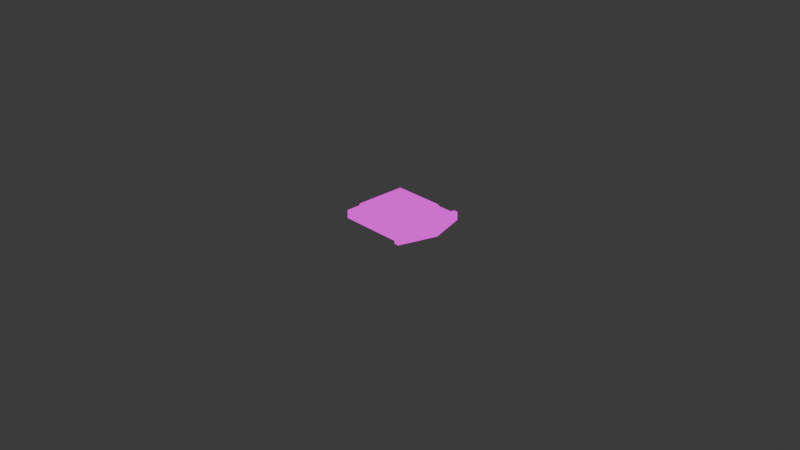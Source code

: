 # Source: enemy_spawner.blend  (saved by Blender 4.4.30; exported with 4.5.12 LTS)
import bpy
from mathutils import Matrix  # noqa: F401  (used for matrix-valued properties, if any)

bpy.ops.wm.read_factory_settings(use_empty=True)
scene = bpy.context.scene
scene.name = 'Scene'

# ---- collections
col_collection = bpy.data.collections.new('Collection'); scene.collection.children.link(col_collection)

# ---- images (referenced by path relative to the original .blend; pixels are not part of the script)
import os
ASSET_DIR = os.environ.get("B2B_ASSET_DIR", "")  # directory of the original .blend (textures are referenced by path, not embedded)
HERE = os.path.dirname(os.path.abspath(__file__))  # packed textures are extracted next to this script under _unpacked/

def load_image(name, relpath, width, height, colorspace="sRGB"):
    """Load a texture the original file referenced (path relative to the .blend, or extracted next to this script)."""
    p = next((c for c in (os.path.join(HERE, relpath), os.path.join(ASSET_DIR, relpath)) if relpath and os.path.exists(c)), "")
    if p:
        img = bpy.data.images.load(p, check_existing=True)
        img.name = name
    else:  # same state as the original file: an image datablock whose file is absent (Cycles renders it pink)
        img = bpy.data.images.new(name, width, height)
        img.source = "FILE"
        img.filepath = "//" + (relpath or name)
    img.colorspace_settings.name = colorspace
    return img
img_enemy_spawner_tga = load_image('enemy_spawner.tga', 'enemy_spawner.tga', 1024, 1024, 'sRGB')

# ---- materials (node trees are filled in below, after node groups)
mat_material = bpy.data.materials.new('Material')

# ---- material node trees
mat_material.use_nodes = True; mat_material.node_tree.nodes.clear()
_N = mat_material.node_tree.nodes; _L = mat_material.node_tree.links
n0 = _N.new('ShaderNodeOutputMaterial'); n0.name = 'Material Output'; n0.location = (300, 300)
n1 = _N.new('ShaderNodeTexImage'); n1.name = 'Image Texture'; n1.location = (-373, 262)
n1.image = img_enemy_spawner_tga
_L.new(n1.outputs[0], n0.inputs[0])
n0.is_active_output = True

# ---- world
world_world = bpy.data.worlds.new('World'); scene.world = world_world
world_world.use_nodes = True; world_world.node_tree.nodes.clear()
_N = world_world.node_tree.nodes; _L = world_world.node_tree.links
n0 = _N.new('ShaderNodeOutputWorld'); n0.name = 'World Output'; n0.location = (300, 300)
n1 = _N.new('ShaderNodeBackground'); n1.name = 'Background'; n1.location = (10, 300)
n1.inputs[0].default_value = (0.05088, 0.05088, 0.05088, 1.0)
_L.new(n1.outputs[0], n0.inputs[0])
n0.is_active_output = True
world_world.color = (0.05088, 0.05088, 0.05088)
world_world.sun_shadow_jitter_overblur = 0.0

# ---- cameras
cam_camera = bpy.data.cameras.new('Camera')
cam_camera.clip_end = 100.0
cam_camera.ortho_scale = 7.314

# ---- lights
light_light = bpy.data.lights.new('Light', 'POINT')
light_light.energy = 1000.0
light_light.shadow_soft_size = 0.1

# ---- meshes
me_cube_001 = bpy.data.meshes.new('Cube.001')
me_cube_001.from_pydata([(0.425, -0.425, 0.1037), (0.425, -0.425, -1.49e-08), (-0.425, -0.425, 0.1037), (-0.425, -0.425, -1.49e-08), (-0.425, 0.0, -1.49e-08), (0.425, 0.0, 0.1037), (-0.425, 0.0, 0.1037), (0.425, 0.0, -1.49e-08), (0.363, -0.363, 0.1037), (-0.363, -0.363, 0.1037), (0.363, 0.0, 0.1037), (-0.363, 0.0, 0.1037), (0.3166, -0.3166, 0.1939), (-0.3166, -0.3166, 0.1939), (0.3166, -8.612e-15, 0.1939), (-0.3166, 8.612e-15, 0.1939), (0.425, -0.4715, 0.1037), (0.5881, 0.0, 0.1037), (0.4648, 0.0, 0.1037), (0.6279, 0.0, 0.1037), (0.6279, 0.0, -1.49e-08), (0.425, -0.4715, -1.49e-08), (0.4865, -0.4715, 0.1037), (0.4865, -0.4715, -1.49e-08), (0.4648, -0.2864, 0.1037), (0.5022, -0.2864, 0.1037), (0.4648, -0.2864, 0.06602), (0.5022, -0.2864, 0.06602), (0.4648, 0.0, 0.06602), (0.5881, 0.0, 0.06602), (0.425, 0.425, 0.1037), (0.425, 0.425, -1.49e-08), (-0.425, 0.425, 0.1037), (-0.425, 0.425, -1.49e-08), (0.363, 0.363, 0.1037), (-0.363, 0.363, 0.1037), (0.3166, 0.3166, 0.1939), (-0.3166, 0.3166, 0.1939), (0.425, 0.4715, 0.1037), (0.425, 0.4715, -1.49e-08), (0.4865, 0.4715, 0.1037), (0.4865, 0.4715, -1.49e-08), (0.4648, 0.2864, 0.1037), (0.5022, 0.2864, 0.1037), (0.4648, 0.2864, 0.06602), (0.5022, 0.2864, 0.06602), (0.3166, -0.3166, 0.1939), (-0.3166, -0.3166, 0.1939), (0.3166, -8.612e-15, 0.1939), (-0.3166, 8.612e-15, 0.1939), (0.3166, 0.3166, 0.1939), (-0.3166, 0.3166, 0.1939)], [], [(6, 2, 9, 11), (1, 0, 2, 3), (4, 7, 1, 3), (3, 2, 6, 4), (0, 5, 10, 8), (2, 0, 8, 9), (15, 13, 47, 49), (8, 10, 14, 12), (11, 9, 13, 15), (9, 8, 12, 13), (0, 1, 21, 16), (19, 22, 23, 20), (16, 21, 23, 22), (22, 19, 17, 25), (18, 24, 26, 28), (28, 26, 27, 29), (25, 17, 29, 27), (24, 25, 27, 26), (5, 0, 24, 18), (24, 0, 22, 25), (22, 0, 16), (1, 23, 21), (20, 23, 1, 7), (6, 11, 35, 32), (31, 33, 32, 30), (4, 33, 31, 7), (33, 4, 6, 32), (30, 34, 10, 5), (32, 35, 34, 30), (37, 15, 49, 51), (34, 36, 14, 10), (11, 15, 37, 35), (35, 37, 36, 34), (30, 38, 39, 31), (19, 20, 41, 40), (38, 40, 41, 39), (40, 43, 17, 19), (18, 28, 44, 42), (28, 29, 45, 44), (43, 45, 29, 17), (42, 44, 45, 43), (5, 18, 42, 30), (42, 43, 40, 30), (40, 38, 30), (31, 39, 41), (20, 7, 31, 41), (47, 46, 48, 49), (51, 49, 48, 50), (13, 12, 46, 47), (36, 37, 51, 50), (14, 36, 50, 48), (12, 14, 48, 46)])
_uv = me_cube_001.uv_layers.new(name='UVMap')
_uv.uv.foreach_set('vector', [0.007992, 0.5093, 0.007992, 0.07126, 0.1014, 0.174, 0.1014, 0.5093, 0.9594, 0.9312, 0.9594, 0.9312, 0.9316, 0.9312, 0.9316, 0.9312, 0.9316, 0.9173, 0.9594, 0.9173, 0.9594, 0.9312, 0.9316, 0.9312, 0.9316, 0.9312, 0.9316, 0.9312, 0.9316, 0.9173, 0.9316, 0.9173, 0.8041, 0.07126, 0.8041, 0.5093, 0.7107, 0.5093, 0.7107, 0.174, 0.007992, 0.07126, 0.8041, 0.07126, 0.7107, 0.174, 0.1014, 0.174, 0.2035, 0.5093, 0.2035, 0.2864, 0.2035, 0.2864, 0.2035, 0.5093, 0.7107, 0.174, 0.7107, 0.5093, 0.6086, 0.5093, 0.6086, 0.2864, 0.1014, 0.5093, 0.1014, 0.174, 0.2035, 0.2864, 0.2035, 0.5093, 0.1014, 0.174, 0.7107, 0.174, 0.6086, 0.2864, 0.2035, 0.2864, 0.08638, 1.0, 4.528e-08, 1.0, 4.651e-08, 0.9613, 0.08638, 0.9613, 0.9561, 0.5102, 0.8688, 0.1621, 0.8959, 0.1181, 0.9984, 0.5103, 0.8309, 0.1376, 0.8572, 0.09676, 0.8959, 0.1181, 0.8688, 0.1621, 0.8688, 0.1621, 0.9561, 0.5102, 0.9271, 0.5104, 0.8724, 0.3147, 0.8285, 0.5113, 0.8276, 0.3142, 0.8433, 0.3449, 0.8484, 0.5112, 0.9875, 0.1675, 0.9875, 0.3274, 0.9667, 0.3274, 0.9187, 0.1675, 0.8724, 0.3147, 0.9271, 0.5104, 0.9027, 0.5106, 0.8616, 0.3461, 0.8276, 0.3142, 0.8724, 0.3147, 0.8616, 0.3461, 0.8433, 0.3449, 0.8122, 0.5114, 0.8136, 0.1764, 0.8276, 0.3142, 0.8285, 0.5113, 0.8276, 0.3142, 0.8136, 0.1764, 0.8688, 0.1621, 0.8724, 0.3147, 0.8688, 0.1621, 0.8136, 0.1764, 0.8309, 0.1376, 0.9594, 0.9312, 0.9614, 0.9327, 0.9594, 0.9327, 0.966, 0.9173, 0.9614, 0.9327, 0.9594, 0.9312, 0.9594, 0.9173, 0.007992, 0.5093, 0.1014, 0.5093, 0.1014, 0.8446, 0.007992, 0.9474, 0.9594, 0.9034, 0.9316, 0.9034, 0.9316, 0.9034, 0.9594, 0.9034, 0.9316, 0.9173, 0.9316, 0.9034, 0.9594, 0.9034, 0.9594, 0.9173, 0.9316, 0.9034, 0.9316, 0.9173, 0.9316, 0.9173, 0.9316, 0.9034, 0.8041, 0.9474, 0.7107, 0.8446, 0.7107, 0.5093, 0.8041, 0.5093, 0.007992, 0.9474, 0.1014, 0.8446, 0.7107, 0.8446, 0.8041, 0.9474, 0.2035, 0.7323, 0.2035, 0.5093, 0.2035, 0.5093, 0.2035, 0.7323, 0.7107, 0.8446, 0.6086, 0.7323, 0.6086, 0.5093, 0.7107, 0.5093, 0.1014, 0.5093, 0.2035, 0.5093, 0.2035, 0.7323, 0.1014, 0.8446, 0.1014, 0.8446, 0.2035, 0.7323, 0.6086, 0.7323, 0.7107, 0.8446, 0.08638, -3.776e-09, 0.08638, 0.03871, 6.185e-09, 0.03871, 1.567e-09, -6.851e-17, 0.9561, 0.5102, 0.9984, 0.5103, 0.9009, 0.9026, 0.8732, 0.8594, 0.8357, 0.8844, 0.8732, 0.8594, 0.9009, 0.9026, 0.8625, 0.9244, 0.8732, 0.8594, 0.8749, 0.7068, 0.9271, 0.5104, 0.9561, 0.5102, 0.8285, 0.5113, 0.8484, 0.5112, 0.8454, 0.677, 0.8302, 0.7079, 0.9875, 0.1675, 0.9187, 0.1675, 0.9667, 0.007705, 0.9875, 0.007705, 0.8749, 0.7068, 0.8637, 0.6756, 0.9027, 0.5106, 0.9271, 0.5104, 0.8302, 0.7079, 0.8454, 0.677, 0.8637, 0.6756, 0.8749, 0.7068, 0.8122, 0.5114, 0.8285, 0.5113, 0.8302, 0.7079, 0.8178, 0.8458, 0.8302, 0.7079, 0.8749, 0.7068, 0.8732, 0.8594, 0.8178, 0.8458, 0.8732, 0.8594, 0.8357, 0.8844, 0.8178, 0.8458, 0.9594, 0.9034, 0.9594, 0.9018, 0.9614, 0.9018, 0.966, 0.9173, 0.9594, 0.9173, 0.9594, 0.9034, 0.9614, 0.9018, 0.2035, 0.2864, 0.6086, 0.2864, 0.6086, 0.5093, 0.2035, 0.5093, 0.2035, 0.7323, 0.2035, 0.5093, 0.6086, 0.5093, 0.6086, 0.7323, 0.2035, 0.2864, 0.6086, 0.2864, 0.6086, 0.2864, 0.2035, 0.2864, 0.6086, 0.7323, 0.2035, 0.7323, 0.2035, 0.7323, 0.6086, 0.7323, 0.6086, 0.5093, 0.6086, 0.7323, 0.6086, 0.7323, 0.6086, 0.5093, 0.6086, 0.2864, 0.6086, 0.5093, 0.6086, 0.5093, 0.6086, 0.2864])
_ca = me_cube_001.color_attributes.new('Attribute', 'BYTE_COLOR', 'CORNER')
_ca.data.foreach_set('color', [1.0, 1.0, 1.0, 1.0, 1.0, 1.0, 1.0, 1.0, 1.0, 1.0, 1.0, 1.0, 1.0, 1.0, 1.0, 1.0, 1.0, 1.0, 1.0, 1.0, 1.0, 1.0, 1.0, 1.0, 1.0, 1.0, 1.0, 1.0, 1.0, 1.0, 1.0, 1.0, 1.0, 1.0, 1.0, 1.0, 1.0, 1.0, 1.0, 1.0, 1.0, 1.0, 1.0, 1.0, 1.0, 1.0, 1.0, 1.0, 1.0, 1.0, 1.0, 1.0, 1.0, 1.0, 1.0, 1.0, 1.0, 1.0, 1.0, 1.0, 1.0, 1.0, 1.0, 1.0, 1.0, 1.0, 1.0, 1.0, 1.0, 1.0, 1.0, 1.0, 1.0, 1.0, 1.0, 1.0, 1.0, 1.0, 1.0, 1.0, 1.0, 1.0, 1.0, 1.0, 1.0, 1.0, 1.0, 1.0, 1.0, 1.0, 1.0, 1.0, 1.0, 1.0, 1.0, 1.0, 1.0, 1.0, 1.0, 1.0, 1.0, 1.0, 1.0, 1.0, 1.0, 1.0, 1.0, 1.0, 1.0, 1.0, 1.0, 1.0, 1.0, 1.0, 1.0, 1.0, 1.0, 1.0, 1.0, 1.0, 1.0, 1.0, 1.0, 1.0, 1.0, 1.0, 1.0, 1.0, 1.0, 1.0, 1.0, 1.0, 1.0, 1.0, 1.0, 1.0, 1.0, 1.0, 1.0, 1.0, 1.0, 1.0, 1.0, 1.0, 1.0, 1.0, 1.0, 1.0, 1.0, 1.0, 1.0, 1.0, 1.0, 1.0, 1.0, 1.0, 1.0, 1.0, 1.0, 1.0, 1.0, 1.0, 1.0, 1.0, 1.0, 1.0, 1.0, 1.0, 1.0, 1.0, 1.0, 1.0, 1.0, 1.0, 1.0, 1.0, 1.0, 1.0, 1.0, 1.0, 1.0, 1.0, 1.0, 1.0, 1.0, 1.0, 1.0, 1.0, 1.0, 1.0, 1.0, 1.0, 1.0, 1.0, 1.0, 1.0, 1.0, 1.0, 1.0, 1.0, 1.0, 1.0, 1.0, 1.0, 1.0, 1.0, 1.0, 1.0, 1.0, 1.0, 1.0, 1.0, 1.0, 1.0, 1.0, 1.0, 1.0, 1.0, 1.0, 1.0, 1.0, 1.0, 1.0, 1.0, 1.0, 1.0, 1.0, 1.0, 1.0, 1.0, 1.0, 1.0, 1.0, 1.0, 1.0, 1.0, 1.0, 1.0, 1.0, 1.0, 1.0, 1.0, 1.0, 1.0, 1.0, 1.0, 1.0, 1.0, 1.0, 1.0, 1.0, 1.0, 1.0, 1.0, 1.0, 1.0, 1.0, 1.0, 1.0, 1.0, 1.0, 1.0, 1.0, 1.0, 1.0, 1.0, 1.0, 1.0, 1.0, 1.0, 1.0, 1.0, 1.0, 1.0, 1.0, 1.0, 1.0, 1.0, 1.0, 1.0, 1.0, 1.0, 1.0, 1.0, 1.0, 1.0, 1.0, 1.0, 1.0, 1.0, 1.0, 1.0, 1.0, 1.0, 1.0, 1.0, 1.0, 1.0, 1.0, 1.0, 1.0, 1.0, 1.0, 1.0, 1.0, 1.0, 1.0, 1.0, 1.0, 1.0, 1.0, 1.0, 1.0, 1.0, 1.0, 1.0, 1.0, 1.0, 1.0, 1.0, 1.0, 1.0, 1.0, 1.0, 1.0, 1.0, 1.0, 1.0, 1.0, 1.0, 1.0, 1.0, 1.0, 1.0, 1.0, 1.0, 1.0, 1.0, 1.0, 1.0, 1.0, 1.0, 1.0, 1.0, 1.0, 1.0, 1.0, 1.0, 1.0, 1.0, 1.0, 1.0, 1.0, 1.0, 1.0, 1.0, 1.0, 1.0, 1.0, 1.0, 1.0, 1.0, 1.0, 1.0, 1.0, 1.0, 1.0, 1.0, 1.0, 1.0, 1.0, 1.0, 1.0, 1.0, 1.0, 1.0, 1.0, 1.0, 1.0, 1.0, 1.0, 1.0, 1.0, 1.0, 1.0, 1.0, 1.0, 1.0, 1.0, 1.0, 1.0, 1.0, 1.0, 1.0, 1.0, 1.0, 1.0, 1.0, 1.0, 1.0, 1.0, 1.0, 1.0, 1.0, 1.0, 1.0, 1.0, 1.0, 1.0, 1.0, 1.0, 1.0, 1.0, 1.0, 1.0, 1.0, 1.0, 1.0, 1.0, 1.0, 1.0, 1.0, 1.0, 1.0, 1.0, 1.0, 1.0, 1.0, 1.0, 1.0, 1.0, 1.0, 1.0, 1.0, 1.0, 1.0, 1.0, 1.0, 1.0, 1.0, 1.0, 1.0, 1.0, 1.0, 1.0, 1.0, 1.0, 1.0, 1.0, 1.0, 1.0, 1.0, 1.0, 1.0, 1.0, 1.0, 1.0, 1.0, 1.0, 1.0, 1.0, 1.0, 1.0, 1.0, 1.0, 1.0, 1.0, 1.0, 1.0, 1.0, 1.0, 1.0, 1.0, 1.0, 1.0, 1.0, 1.0, 1.0, 1.0, 1.0, 1.0, 1.0, 1.0, 1.0, 1.0, 1.0, 1.0, 1.0, 1.0, 1.0, 1.0, 1.0, 1.0, 1.0, 1.0, 1.0, 1.0, 1.0, 1.0, 1.0, 1.0, 1.0, 1.0, 1.0, 1.0, 1.0, 1.0, 1.0, 1.0, 1.0, 1.0, 1.0, 1.0, 1.0, 1.0, 1.0, 1.0, 1.0, 1.0, 1.0, 1.0, 1.0, 1.0, 1.0, 1.0, 1.0, 1.0, 1.0, 1.0, 1.0, 1.0, 1.0, 1.0, 1.0, 1.0, 1.0, 1.0, 1.0, 1.0, 1.0, 1.0, 1.0, 1.0, 1.0, 1.0, 1.0, 1.0, 1.0, 1.0, 1.0, 1.0, 1.0, 1.0, 1.0, 1.0, 1.0, 1.0, 1.0, 1.0, 1.0, 1.0, 1.0, 1.0, 1.0, 1.0, 1.0, 1.0, 1.0, 1.0, 1.0, 1.0, 1.0, 1.0, 1.0, 1.0, 1.0, 1.0, 1.0, 1.0, 1.0, 1.0, 1.0, 1.0, 1.0, 1.0, 1.0, 1.0, 1.0, 1.0, 1.0, 1.0, 1.0, 1.0, 1.0, 1.0, 1.0, 1.0, 1.0, 1.0, 1.0, 1.0, 1.0, 1.0, 1.0, 1.0, 1.0, 1.0, 1.0, 1.0, 1.0, 1.0, 1.0, 1.0, 1.0, 1.0, 1.0, 1.0, 1.0, 1.0, 1.0, 1.0, 1.0, 1.0, 1.0, 1.0, 1.0, 1.0, 1.0, 1.0, 1.0, 1.0, 1.0, 1.0, 1.0, 1.0, 1.0, 1.0, 1.0, 1.0, 1.0, 1.0, 1.0, 1.0, 1.0, 1.0, 1.0, 1.0, 1.0, 1.0, 1.0, 1.0, 1.0, 1.0, 1.0, 1.0, 1.0, 1.0, 1.0, 1.0, 1.0, 1.0, 1.0, 1.0, 1.0, 1.0, 1.0, 1.0, 1.0, 1.0, 1.0, 1.0, 1.0, 1.0, 1.0, 1.0, 1.0, 1.0, 1.0, 1.0, 1.0, 1.0, 1.0, 1.0, 1.0, 1.0, 1.0, 1.0, 1.0, 1.0, 1.0, 1.0, 1.0, 1.0, 1.0, 1.0, 1.0, 1.0, 1.0, 1.0, 1.0, 1.0, 1.0, 1.0, 1.0, 1.0, 1.0, 1.0, 1.0, 1.0, 1.0, 1.0, 1.0, 1.0, 1.0, 1.0, 1.0, 1.0, 1.0, 1.0, 1.0, 1.0, 1.0, 1.0, 1.0, 1.0, 1.0, 1.0, 1.0, 1.0, 1.0, 1.0, 1.0, 1.0, 1.0, 1.0, 1.0, 1.0, 1.0, 1.0, 1.0, 1.0, 1.0, 1.0, 1.0, 1.0, 1.0, 1.0, 1.0, 1.0, 1.0, 1.0, 1.0, 1.0, 1.0, 1.0, 1.0, 1.0, 1.0, 1.0, 1.0, 1.0, 1.0, 1.0, 1.0, 1.0, 1.0, 1.0, 1.0, 1.0, 1.0, 1.0, 1.0, 1.0, 1.0, 1.0, 1.0, 1.0, 1.0, 1.0, 1.0, 1.0, 1.0, 1.0, 1.0, 1.0, 1.0, 1.0, 1.0, 1.0, 1.0, 1.0, 1.0, 1.0, 1.0, 1.0, 1.0, 1.0, 1.0, 1.0, 1.0, 1.0, 1.0, 1.0, 1.0, 1.0, 1.0, 1.0, 1.0, 1.0, 1.0, 1.0, 1.0, 1.0, 1.0, 1.0, 1.0])
me_cube_001.materials.append(mat_material)
me_cube_001.use_mirror_vertex_groups = False
me_cube_001.update()

# ---- objects
ob_light = bpy.data.objects.new('Light', light_light)
ob_camera = bpy.data.objects.new('Camera', cam_camera)
ob_cube = bpy.data.objects.new('Cube', me_cube_001)

# ---- transforms, parenting, visibility, modifiers, constraints
ob_light.location = (4.076, 1.005, 5.904)
ob_light.rotation_euler = (0.6503, 0.05522, 1.866)
ob_light.lock_rotations_4d = False
ob_light.empty_display_type = 'ARROWS'
ob_light.color = (0.0, 0.0, 0.0, 0.0)
ob_light.lineart.crease_threshold = 0.0
ob_camera.location = (7.359, -6.926, 4.958)
ob_camera.rotation_euler = (1.109, 0.0, 0.8149)
ob_camera.lock_rotations_4d = False
ob_camera.empty_display_type = 'ARROWS'
ob_camera.color = (0.0, 0.0, 0.0, 0.0)
ob_camera.display_type = 'WIRE'
ob_camera.lineart.crease_threshold = 0.0
ob_cube.location = (0.0, 0.0, 0.0)
ob_cube.rotation_euler = (0.0, -0.0, 6.283)
ob_cube.scale = (0.8689, 0.8689, 0.8689)
ob_cube.lock_rotations_4d = False
ob_cube.empty_display_type = 'ARROWS'
ob_cube.lineart.crease_threshold = 0.0

# ---- collection membership
col_collection.objects.link(ob_light)
col_collection.objects.link(ob_camera)
col_collection.objects.link(ob_cube)

# ---- scene / render settings (as saved in the file)
scene.camera = ob_camera
scene.frame_start = 1; scene.frame_end = 250; scene.frame_set(205)
scene.render.engine = 'BLENDER_EEVEE_NEXT'
bpy.context.view_layer.update()
